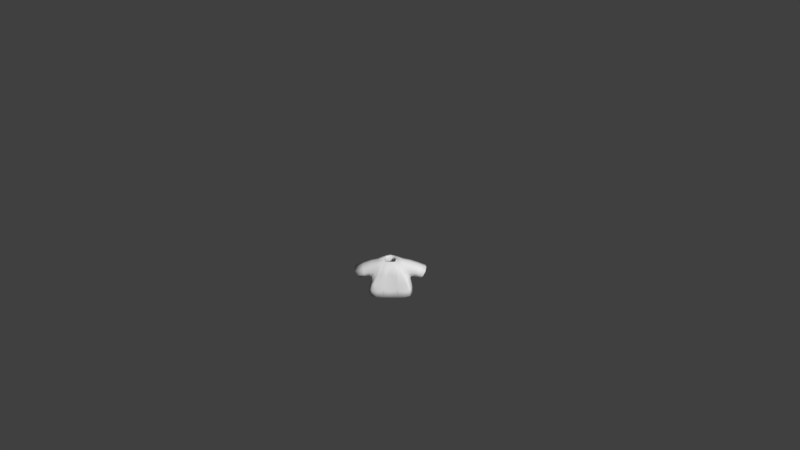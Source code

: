 # Source: Shirt3orange.blend  (saved by Blender 2.77.0; exported with 4.5.12 LTS)
import bpy
from mathutils import Matrix  # noqa: F401  (used for matrix-valued properties, if any)

bpy.ops.wm.read_factory_settings(use_empty=True)
scene = bpy.context.scene
scene.name = 'Scene'

# ---- collections
col_collection_1 = bpy.data.collections.new('Collection 1'); scene.collection.children.link(col_collection_1)

# ---- materials (node trees are filled in below, after node groups)
mat_characters = bpy.data.materials.new('Characters')
mat_characters.alpha_threshold = 0.0
mat_characters.use_transparent_shadow = False
mat_characters.roughness = 0.5

# ---- material node trees

# ---- world
world_world = bpy.data.worlds.new('World'); scene.world = world_world
world_world.color = (0.05088, 0.05088, 0.05088)
world_world.use_sun_shadow = False
world_world.sun_shadow_jitter_overblur = 0.0
world_world.cycles.sampling_method = 'MANUAL'
world_world.light_settings.ao_factor = 0.1

# ---- cameras
cam_camera = bpy.data.cameras.new('Camera')
cam_camera.clip_end = 100.0
cam_camera.lens = 35.0
cam_camera.sensor_width = 32.0
cam_camera.sensor_height = 18.0
cam_camera.ortho_scale = 7.314
cam_camera.dof.focus_distance = 0.0
cam_camera.dof.aperture_fstop = 128.0

# ---- meshes
me_sphere_002 = bpy.data.meshes.new('Sphere.002')
me_sphere_002.from_pydata([(-0.9068, -0.3842, -0.2331), (-0.9068, 0.5064, -0.2331), (0.9068, 0.5064, -0.2331), (0.9068, -0.3842, -0.2331), (0.7739, 0.3437, 0.5754), (0.7739, -0.3842, 0.5754), (-0.7739, 0.3437, 0.5754), (-0.7739, -0.3842, 0.5754), (-0.8798, 0.623, -0.4971), (-0.8798, -0.5773, -0.4971), (0.8798, -0.5773, -0.4971), (0.8798, 0.623, -0.4971), (0.2837, 0.2761, 0.6431), (0.2837, -0.3166, 0.6431), (-0.2837, -0.3166, 0.6431), (-0.2837, 0.2761, 0.6431), (1.297, -0.3704, -0.3596), (1.297, 0.3704, -0.3596), (1.61, 0.3704, 0.1684), (1.61, -0.3704, 0.1684), (-1.297, 0.3704, -0.3596), (-1.297, -0.3704, -0.3596), (-1.61, -0.3704, 0.1684), (-1.61, 0.3704, 0.1684), (-0.9844, 0.6851, -1.059), (-0.9844, -0.6735, -1.059), (0.9844, -0.6735, -1.059), (0.9844, 0.6851, -1.059), (0.8798, 0.01711, -0.4971), (0.9844, 3.815e-06, -1.059), (-0.8798, 0.01711, -0.4971), (-0.9844, 3.815e-06, -1.059), (-0.09457, -0.3166, 0.6431), (0.09457, -0.3166, 0.6431), (-0.2933, -0.5773, -0.4971), (0.2933, -0.5773, -0.4971), (-0.3281, -0.6735, -1.059), (0.3281, -0.6735, -1.059), (-0.8798, -0.603, -0.4919), (0.8798, -0.603, -0.4919), (0.2933, -0.603, -0.4919), (-0.2933, -0.603, -0.4919)], [], [(36, 41, 38, 25), (7, 6, 23, 22), (28, 10, 26, 29), (30, 8, 24, 31), (5, 3, 16, 19), (0, 1, 8, 30, 9), (2, 3, 10, 28, 11), (4, 2, 11, 12), (5, 4, 12, 13), (6, 7, 14, 15), (7, 0, 9, 14), (1, 6, 15, 8), (3, 5, 13, 10), (4, 5, 19, 18), (3, 2, 17, 16), (2, 4, 18, 17), (1, 0, 21, 20), (0, 7, 22, 21), (6, 1, 20, 23), (11, 8, 15, 12), (11, 28, 29, 27), (9, 30, 31, 25), (10, 13, 39), (8, 11, 27, 24), (36, 37, 35, 34), (32, 14, 38, 41), (34, 35, 33, 32), (33, 35, 40), (26, 10, 39), (41, 36, 34), (14, 9, 38), (26, 39, 40, 37), (13, 33, 40, 39), (35, 37, 40), (41, 34, 32), (9, 25, 38)])
me_sphere_002.polygons.foreach_set('use_smooth', [True] * 36)
_uv = me_sphere_002.uv_layers.new(name='UVMap')
_uv.uv.foreach_set('vector', [0.457, 0.06564, 0.4556, 0.08003, 0.4359, 0.07806, 0.435, 0.06343, 0.435, 0.1017, 0.4103, 0.1015, 0.4098, 0.06343, 0.435, 0.0636, 0.3693, 0.04907, 0.3894, 0.04907, 0.3927, 0.06343, 0.3698, 0.06343, 0.4259, 0.03574, 0.4259, 0.02047, 0.4364, 0.01891, 0.4364, 0.03617, 0.3782, 0.1016, 0.3557, 0.0897, 0.3576, 0.06476, 0.3782, 0.06343, 0.3761, 0.1184, 0.3761, 0.1408, 0.3717, 0.1437, 0.3717, 0.1285, 0.3717, 0.1135, 0.3527, 0.04253, 0.3829, 0.04253, 0.3894, 0.04907, 0.3693, 0.04907, 0.3487, 0.04907, 0.29, 0.05319, 0.3179, 0.04984, 0.3275, 0.05052, 0.2873, 0.06554, 0.3717, 0.1243, 0.347, 0.1245, 0.3491, 0.1137, 0.3692, 0.1135, 0.4103, 0.1015, 0.435, 0.1017, 0.4325, 0.1138, 0.4124, 0.1136, 0.4098, 0.07537, 0.3873, 0.08722, 0.3782, 0.08976, 0.4049, 0.06343, 0.3179, 0.09552, 0.29, 0.09218, 0.2873, 0.07983, 0.3275, 0.09484, 0.3557, 0.0897, 0.3782, 0.1016, 0.3733, 0.1135, 0.3466, 0.08716, 0.347, 0.1245, 0.3717, 0.1243, 0.3717, 0.1497, 0.3466, 0.15, 0.4048, 0.1138, 0.435, 0.1138, 0.4303, 0.1388, 0.4052, 0.1388, 0.3179, 0.04984, 0.29, 0.05319, 0.3125, 0.01891, 0.3301, 0.02681, 0.3761, 0.1408, 0.3761, 0.1184, 0.3995, 0.1187, 0.3995, 0.1374, 0.3873, 0.08722, 0.4098, 0.07537, 0.4098, 0.1135, 0.3892, 0.1122, 0.29, 0.09218, 0.3179, 0.09552, 0.3301, 0.1186, 0.3125, 0.1265, 0.3275, 0.05052, 0.3275, 0.09484, 0.2873, 0.07983, 0.2873, 0.06554, 0.3487, 0.04907, 0.3693, 0.04907, 0.3698, 0.06343, 0.3466, 0.06343, 0.4259, 0.05071, 0.4259, 0.03574, 0.4364, 0.03617, 0.4364, 0.05313, 0.3894, 0.04907, 0.3806, 0.01891, 0.3903, 0.04894, 0.3275, 0.09484, 0.3275, 0.05052, 0.3466, 0.04789, 0.3466, 0.09748, 0.1285, 0.9187, 0.1062, 0.9187, 0.1074, 0.9043, 0.1273, 0.9043, 0.457, 0.1097, 0.4507, 0.1091, 0.4359, 0.07806, 0.4556, 0.08003, 0.1273, 0.9043, 0.1074, 0.9043, 0.1142, 0.875, 0.1206, 0.875, 0.4005, 0.1135, 0.4003, 0.1306, 0.3995, 0.1308, 0.3927, 0.06343, 0.3894, 0.04907, 0.3903, 0.04894, 0.457, 0.07761, 0.4586, 0.06343, 0.4579, 0.07762, 0.3927, 0.04414, 0.4259, 0.05071, 0.4259, 0.05136, 0.435, 0.156, 0.4359, 0.1414, 0.4556, 0.1394, 0.457, 0.1538, 0.4507, 0.1103, 0.457, 0.1097, 0.4556, 0.1394, 0.4359, 0.1414, 0.4003, 0.1306, 0.4005, 0.1374, 0.3995, 0.1308, 0.457, 0.07761, 0.4579, 0.07762, 0.4586, 0.1064, 0.4259, 0.05071, 0.4364, 0.05313, 0.4259, 0.05136])
me_sphere_002.materials.append(mat_characters)
me_sphere_002.use_remesh_preserve_volume = False
me_sphere_002.use_remesh_preserve_attributes = False
me_sphere_002.use_mirror_vertex_groups = False
me_sphere_002.update()
arm_armature = bpy.data.armatures.new('Armature')  # bones are not reproduced

# ---- objects
ob_armature = bpy.data.objects.new('Armature', arm_armature)
ob_shirt3orange = bpy.data.objects.new('Shirt3orange', me_sphere_002)
ob_camera = bpy.data.objects.new('Camera', cam_camera)

# ---- transforms, parenting, visibility, modifiers, constraints
ob_armature.location = (0.0, 0.0, 0.0)
ob_armature.scale = (0.4333, 0.4333, 0.4333)
ob_armature.lineart.crease_threshold = 0.0
ob_shirt3orange.parent = ob_armature
ob_shirt3orange.matrix_parent_inverse = Matrix(((2.308, 1.192e-07, 0.0, 3.962), (0.0, 2.308, 0.0, -5.589), (0.0, -5.96e-08, 2.308, -2.178), (0.0, 0.0, 0.0, 1.0)))
ob_shirt3orange.location = (-1.718, 2.424, 1.479)
ob_shirt3orange.scale = (0.3811, 0.3811, 0.3811)
ob_shirt3orange.lineart.crease_threshold = 0.0
_vg = ob_shirt3orange.vertex_groups.new(name='Bone')
_vg = ob_shirt3orange.vertex_groups.new(name='Bone.001')
for _i, _w in zip([0, 1, 6, 7, 8, 9, 10, 12, 13, 14, 15, 24, 28, 30, 31, 32, 33, 34, 35, 38, 39, 40, 41], [0.06764, 0.06739, 0.03819, 0.03188, 0.6842, 0.5585, 0.009477, 0.07206, 0.1072, 0.8693, 0.7915, 0.01259, 0.004739, 0.6213, 0.006295, 0.6153, 0.3612, 0.3755, 0.1925, 0.5585, 0.009477, 0.1925, 0.3755]): _vg.add([_i], _w, 'REPLACE')
_vg = ob_shirt3orange.vertex_groups.new(name='Bone.002')
for _i, _w in zip([0, 1, 6, 7, 8, 9, 14, 15, 22, 23, 30, 32, 33, 34, 35, 38, 40, 41], [0.8425, 0.8629, 0.9397, 0.9453, 0.1297, 0.1455, 0.06248, 0.08766, 0.01601, 0.03525, 0.1376, 0.04166, 0.02083, 0.09703, 0.04852, 0.1455, 0.04852, 0.09703]): _vg.add([_i], _w, 'REPLACE')
_vg = ob_shirt3orange.vertex_groups.new(name='Bone.003')
for _i, _w in zip([0, 1, 20, 21, 22, 23], [0.05898, 0.05213, 0.9751, 0.9808, 0.9636, 0.9545]): _vg.add([_i], _w, 'REPLACE')
_vg = ob_shirt3orange.vertex_groups.new(name='Bone.004')
for _i, _w in zip([2, 3, 4, 5, 8, 10, 11, 12, 13, 14, 15, 26, 28, 29, 30, 32, 33, 34, 35, 36, 37, 39, 40, 41], [0.06739, 0.06159, 0.04012, 0.03479, 0.009932, 0.6895, 0.5585, 0.8602, 0.7874, 0.06699, 0.1043, 0.009248, 0.624, 0.004624, 0.004966, 0.3071, 0.5473, 0.2298, 0.4596, 0.003083, 0.006166, 0.6895, 0.4596, 0.2298]): _vg.add([_i], _w, 'REPLACE')
_vg = ob_shirt3orange.vertex_groups.new(name='Bone.005')
for _i, _w in zip([2, 3, 4, 5, 10, 11, 12, 13, 18, 19, 28, 32, 33, 34, 35, 39, 40, 41], [0.8438, 0.8752, 0.9396, 0.9422, 0.1285, 0.1463, 0.06665, 0.08941, 0.02491, 0.02795, 0.1374, 0.0298, 0.05961, 0.04283, 0.08565, 0.1285, 0.08565, 0.04283]): _vg.add([_i], _w, 'REPLACE')
_vg = ob_shirt3orange.vertex_groups.new(name='Bone.006')
for _i, _w in zip([2, 3, 16, 17, 18, 19], [0.0582, 0.04492, 0.9769, 0.978, 0.9587, 0.9585]): _vg.add([_i], _w, 'REPLACE')
_vg = ob_shirt3orange.vertex_groups.new(name='Bone.013')
_vg = ob_shirt3orange.vertex_groups.new(name='Bone.014')
_vg = ob_shirt3orange.vertex_groups.new(name='Bone.007')
for _i, _w in zip([10, 11, 26, 27, 28, 29, 34, 35, 36, 37, 39, 40, 41], [0.06526, 0.1209, 0.4448, 0.4431, 0.09306, 0.444, 0.02175, 0.04351, 0.1483, 0.2966, 0.06526, 0.04351, 0.02175]): _vg.add([_i], _w, 'REPLACE')
_vg = ob_shirt3orange.vertex_groups.new(name='Bone.008')
for _i, _w in zip([10, 11, 26, 27, 28, 29, 34, 35, 36, 37, 39, 40, 41], [0.05344, 0.1285, 0.4921, 0.4775, 0.09095, 0.4848, 0.01781, 0.03562, 0.164, 0.328, 0.05344, 0.03562, 0.01781]): _vg.add([_i], _w, 'REPLACE')
_vg = ob_shirt3orange.vertex_groups.new(name='Bone.009')
_vg = ob_shirt3orange.vertex_groups.new(name='Bone.010')
for _i, _w in zip([8, 9, 24, 25, 27, 29, 30, 31, 34, 35, 36, 37, 38, 40, 41], [0.08085, 0.1233, 0.4542, 0.4442, 0.01747, 0.008737, 0.1021, 0.4492, 0.08217, 0.04108, 0.2961, 0.1481, 0.1233, 0.04108, 0.08217]): _vg.add([_i], _w, 'REPLACE')
_vg = ob_shirt3orange.vertex_groups.new(name='Bone.011')
for _i, _w in zip([8, 9, 24, 25, 30, 31, 34, 35, 36, 37, 38, 40, 41], [0.05637, 0.1294, 0.4924, 0.4781, 0.0929, 0.4853, 0.08629, 0.04314, 0.3187, 0.1594, 0.1294, 0.04314, 0.08629]): _vg.add([_i], _w, 'REPLACE')
_vg = ob_shirt3orange.vertex_groups.new(name='Bone.012')
_m = ob_shirt3orange.modifiers.new('Armature', 'ARMATURE')
_m.object = ob_armature
_m = ob_shirt3orange.modifiers.new('Subsurf', 'SUBSURF')
_m.uv_smooth = 'PRESERVE_CORNERS'
_m.quality = 1
_m.render_levels = 1
_m.show_only_control_edges = False
_m = ob_shirt3orange.modifiers.new('Solidify', 'SOLIDIFY')
_m.thickness = 0.1
_m.nonmanifold_thickness_mode = 'FIXED'
_m.nonmanifold_merge_threshold = 0.0003
ob_camera.location = (0.4563, -11.79, 9.594)
ob_camera.rotation_euler = (0.9667, 0.01081, 0.01677)
ob_camera.lock_rotations_4d = False
ob_camera.empty_display_type = 'ARROWS'
ob_camera.color = (0.0, 0.0, 0.0, 0.0)
ob_camera.display_type = 'WIRE'
ob_camera.lineart.crease_threshold = 0.0

# ---- collection membership
col_collection_1.objects.link(ob_armature)
col_collection_1.objects.link(ob_shirt3orange)
col_collection_1.objects.link(ob_camera)

# ---- scene / render settings (as saved in the file)
scene.camera = ob_camera
scene.frame_start = 1; scene.frame_end = 200; scene.frame_set(1)
scene.render.engine = 'BLENDER_EEVEE_NEXT'
scene.render.resolution_percentage = 50
scene.render.dither_intensity = 0.0
scene.cycles.use_denoising = False
scene.cycles.samples = 128
scene.cycles.sampling_pattern = 'TABULATED_SOBOL'
scene.cycles.light_sampling_threshold = 0.0
scene.cycles.use_adaptive_sampling = False
scene.cycles.use_light_tree = False
scene.cycles.blur_glossy = 0.0
scene.cycles.sample_clamp_indirect = 0.0
scene.view_settings.view_transform = 'Standard'
bpy.context.view_layer.update()

# ---- added for rendering (the .blend has no usable light): sun
light_auto_sun = bpy.data.lights.new('AutoSun', 'SUN')
light_auto_sun.energy = 3.0
light_auto_sun.angle = 0.0523599
ob_auto_sun = bpy.data.objects.new('AutoSun', light_auto_sun)
scene.collection.objects.link(ob_auto_sun)
ob_auto_sun.rotation_euler = (0.872665, 0.174533, 0.523599)
bpy.context.view_layer.update()
